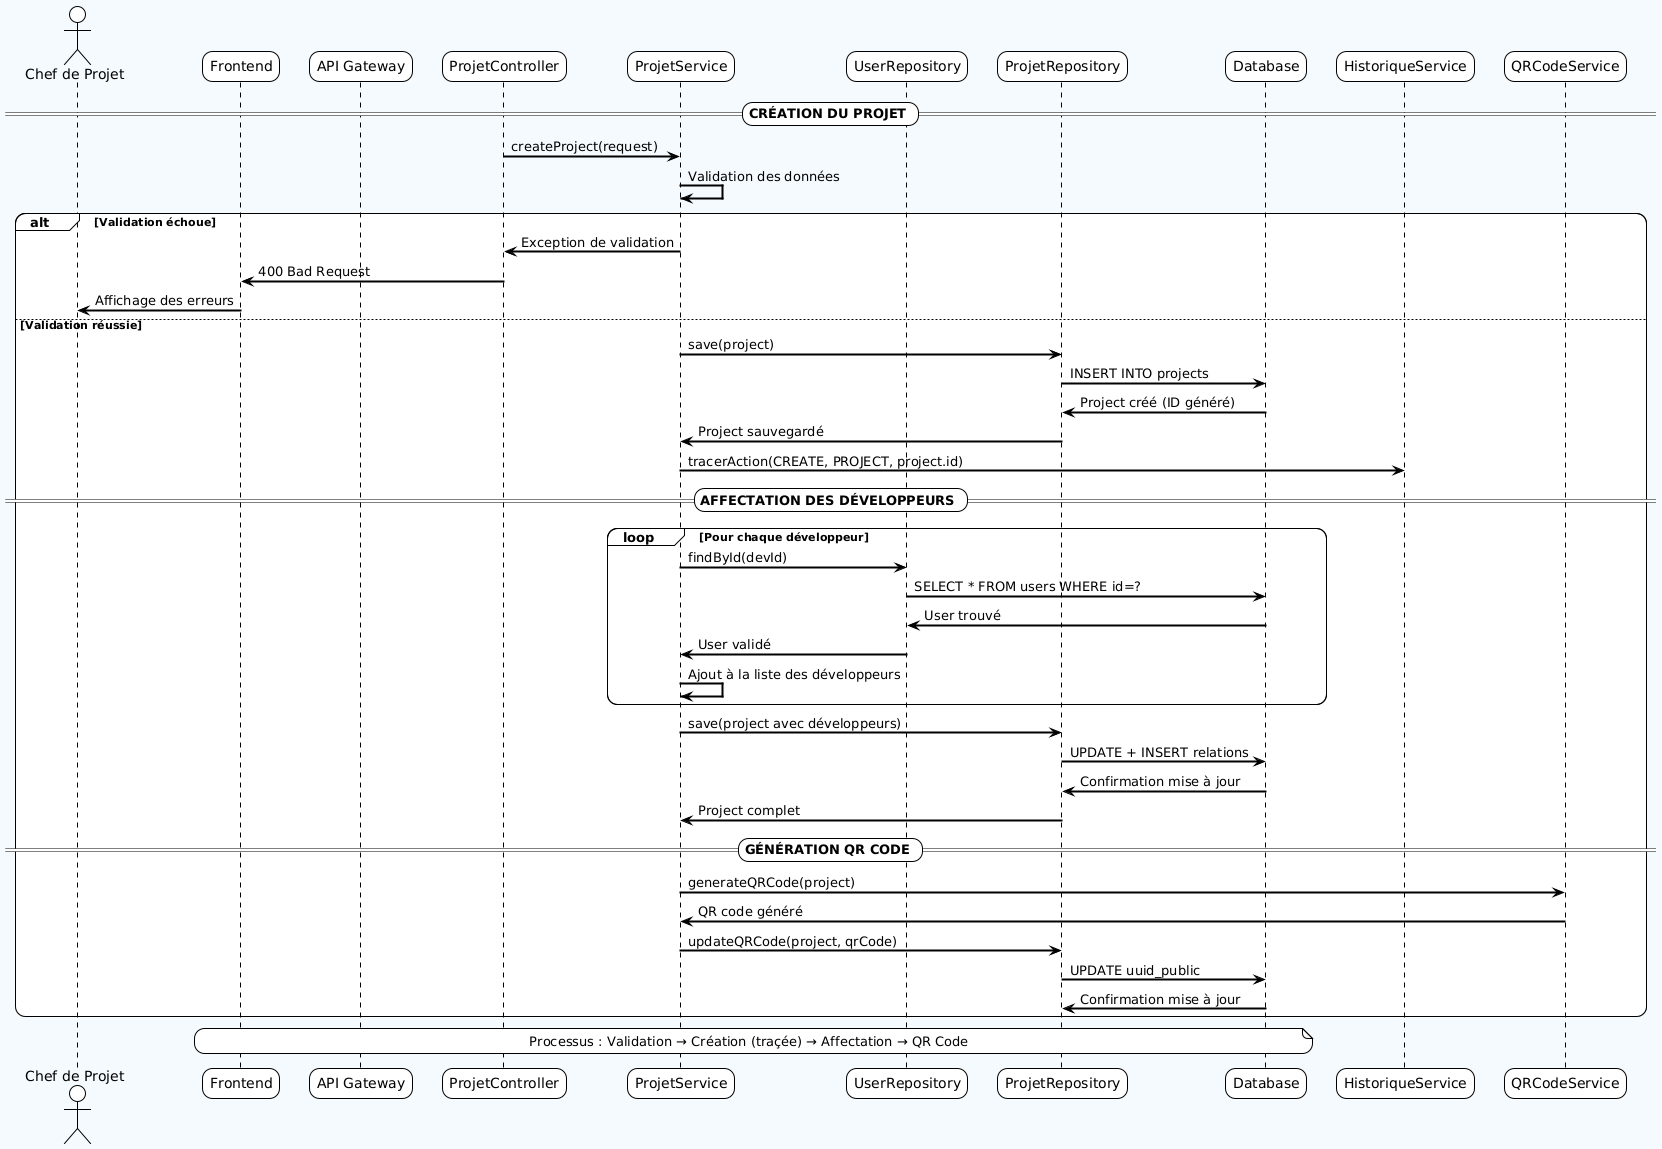

The diagram above was rendered by PlantUML. Its source (embedded in the PNG):
@startuml
!theme plain
skinparam backgroundColor #F5FAFF
skinparam sequenceArrowThickness 2
skinparam roundcorner 20

actor "Chef de Projet" as chef
participant "Frontend" as frontend
participant "API Gateway" as gateway
participant "ProjetController" as controller
participant "ProjetService" as service
participant "UserRepository" as userRepo
participant "ProjetRepository" as projetRepo
participant "Database" as db
participant "HistoriqueService" as history
participant "QRCodeService" as qrService

== CRÉATION DU PROJET ==
controller -> service : createProject(request)
service -> service : Validation des données

alt Validation échoue
    service -> controller : Exception de validation
    controller -> frontend : 400 Bad Request
    frontend -> chef : Affichage des erreurs
else Validation réussie
    service -> projetRepo : save(project)
    projetRepo -> db : INSERT INTO projects
    db -> projetRepo : Project créé (ID généré)
    projetRepo -> service : Project sauvegardé

    ' --- Traçage immédiat de la création ---
    service -> history : tracerAction(CREATE, PROJECT, project.id)

    == AFFECTATION DES DÉVELOPPEURS ==
    loop Pour chaque développeur
        service -> userRepo : findById(devId)
        userRepo -> db : SELECT * FROM users WHERE id=?
        db -> userRepo : User trouvé
        userRepo -> service : User validé
        service -> service : Ajout à la liste des développeurs
    end

    service -> projetRepo : save(project avec développeurs)
    projetRepo -> db : UPDATE + INSERT relations
    db -> projetRepo : Confirmation mise à jour
    projetRepo -> service : Project complet

    == GÉNÉRATION QR CODE ==
    service -> qrService : generateQRCode(project)
    qrService -> service : QR code généré
    service -> projetRepo : updateQRCode(project, qrCode)
    projetRepo -> db : UPDATE uuid_public
    db -> projetRepo : Confirmation mise à jour
end

note over frontend, db
  Processus : Validation → Création (traçée) → Affectation → QR Code
end note
@enduml